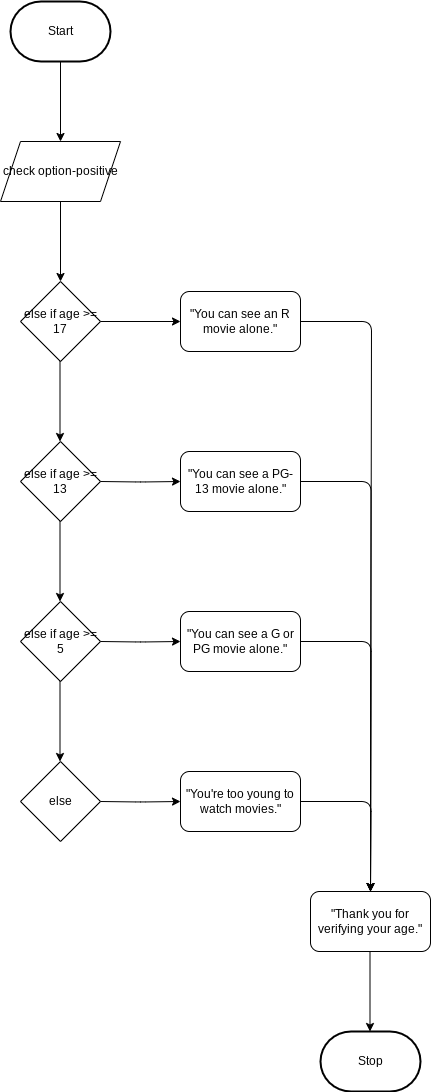

The diagram above was exported from draw.io. Its source (the exported page's mxGraphModel, read from the mxfile embedded in the PNG):
<mxGraphModel dx="772" dy="613" grid="1" gridSize="10" guides="1" tooltips="1" connect="1" arrows="1" fold="1" page="1" pageScale="1" pageWidth="850" pageHeight="1100" math="0" shadow="0">
  <root>
    <mxCell id="0" />
    <mxCell id="1" parent="0" />
    <mxCell id="34" style="edgeStyle=none;html=1;exitX=0.5;exitY=1;exitDx=0;exitDy=0;exitPerimeter=0;entryX=0.5;entryY=0;entryDx=0;entryDy=0;" parent="1" source="35" edge="1">
      <mxGeometry relative="1" as="geometry">
        <mxPoint x="230" y="350" as="targetPoint" />
      </mxGeometry>
    </mxCell>
    <mxCell id="35" value="Start" style="strokeWidth=2;html=1;shape=mxgraph.flowchart.terminator;whiteSpace=wrap;" parent="1" vertex="1">
      <mxGeometry x="180" y="210" width="100" height="60" as="geometry" />
    </mxCell>
    <mxCell id="36" style="edgeStyle=none;html=1;exitX=0.5;exitY=1;exitDx=0;exitDy=0;entryX=0.5;entryY=0;entryDx=0;entryDy=0;" parent="1" target="37" edge="1">
      <mxGeometry relative="1" as="geometry">
        <mxPoint x="230" y="410" as="sourcePoint" />
      </mxGeometry>
    </mxCell>
    <mxCell id="37" value="else if age &amp;gt;= 17" style="rhombus;whiteSpace=wrap;html=1;" parent="1" vertex="1">
      <mxGeometry x="190" y="490" width="80" height="80" as="geometry" />
    </mxCell>
    <mxCell id="38" style="edgeStyle=orthogonalEdgeStyle;html=1;exitX=1;exitY=0.5;exitDx=0;exitDy=0;entryX=0;entryY=0.5;entryDx=0;entryDy=0;" parent="1" source="37" target="41" edge="1">
      <mxGeometry relative="1" as="geometry">
        <mxPoint x="410" y="460" as="targetPoint" />
      </mxGeometry>
    </mxCell>
    <mxCell id="39" value="check option-positive" style="shape=parallelogram;perimeter=parallelogramPerimeter;whiteSpace=wrap;html=1;fixedSize=1;" parent="1" vertex="1">
      <mxGeometry x="170" y="350" width="120" height="60" as="geometry" />
    </mxCell>
    <mxCell id="40" style="edgeStyle=orthogonalEdgeStyle;html=1;exitX=1;exitY=0.5;exitDx=0;exitDy=0;" parent="1" source="41" edge="1">
      <mxGeometry relative="1" as="geometry">
        <mxPoint x="540" y="1100" as="targetPoint" />
        <mxPoint x="540" y="530" as="sourcePoint" />
        <Array as="points">
          <mxPoint x="541" y="530" />
        </Array>
      </mxGeometry>
    </mxCell>
    <mxCell id="41" value="&quot;You can see an R movie alone.&quot;" style="rounded=1;whiteSpace=wrap;html=1;" parent="1" vertex="1">
      <mxGeometry x="350" y="500" width="120" height="60" as="geometry" />
    </mxCell>
    <mxCell id="42" style="edgeStyle=none;html=1;exitX=0.5;exitY=1;exitDx=0;exitDy=0;entryX=0.5;entryY=0;entryDx=0;entryDy=0;" parent="1" edge="1">
      <mxGeometry relative="1" as="geometry">
        <mxPoint x="229.5" y="570" as="sourcePoint" />
        <mxPoint x="229.5" y="650" as="targetPoint" />
      </mxGeometry>
    </mxCell>
    <mxCell id="43" value="else if age &amp;gt;= 13" style="rhombus;whiteSpace=wrap;html=1;" parent="1" vertex="1">
      <mxGeometry x="190" y="650" width="80" height="80" as="geometry" />
    </mxCell>
    <mxCell id="44" style="edgeStyle=orthogonalEdgeStyle;html=1;exitX=1;exitY=0.5;exitDx=0;exitDy=0;entryX=0;entryY=0.5;entryDx=0;entryDy=0;" parent="1" target="46" edge="1">
      <mxGeometry relative="1" as="geometry">
        <mxPoint x="410" y="620" as="targetPoint" />
        <mxPoint x="270" y="690" as="sourcePoint" />
      </mxGeometry>
    </mxCell>
    <mxCell id="45" style="edgeStyle=orthogonalEdgeStyle;html=1;entryX=0.5;entryY=0;entryDx=0;entryDy=0;entryPerimeter=0;" parent="1" source="46" edge="1">
      <mxGeometry relative="1" as="geometry">
        <mxPoint x="540" y="1100" as="targetPoint" />
      </mxGeometry>
    </mxCell>
    <mxCell id="46" value="&quot;You can see a PG-13 movie alone.&quot;" style="rounded=1;whiteSpace=wrap;html=1;" parent="1" vertex="1">
      <mxGeometry x="350" y="660" width="120" height="60" as="geometry" />
    </mxCell>
    <mxCell id="47" style="edgeStyle=none;html=1;exitX=0.5;exitY=1;exitDx=0;exitDy=0;entryX=0.5;entryY=0;entryDx=0;entryDy=0;" parent="1" edge="1">
      <mxGeometry relative="1" as="geometry">
        <mxPoint x="229.5" y="730" as="sourcePoint" />
        <mxPoint x="229.5" y="810" as="targetPoint" />
      </mxGeometry>
    </mxCell>
    <mxCell id="48" value="else if age &amp;gt;= 5" style="rhombus;whiteSpace=wrap;html=1;" parent="1" vertex="1">
      <mxGeometry x="190" y="810" width="80" height="80" as="geometry" />
    </mxCell>
    <mxCell id="49" style="edgeStyle=orthogonalEdgeStyle;html=1;exitX=1;exitY=0.5;exitDx=0;exitDy=0;entryX=0;entryY=0.5;entryDx=0;entryDy=0;" parent="1" target="51" edge="1">
      <mxGeometry relative="1" as="geometry">
        <mxPoint x="410" y="780" as="targetPoint" />
        <mxPoint x="270" y="850" as="sourcePoint" />
      </mxGeometry>
    </mxCell>
    <mxCell id="50" style="edgeStyle=orthogonalEdgeStyle;html=1;exitX=1;exitY=0.5;exitDx=0;exitDy=0;" parent="1" source="51" edge="1">
      <mxGeometry relative="1" as="geometry">
        <mxPoint x="540" y="1100" as="targetPoint" />
      </mxGeometry>
    </mxCell>
    <mxCell id="51" value="&quot;You can see a G or PG movie alone.&quot;" style="rounded=1;whiteSpace=wrap;html=1;" parent="1" vertex="1">
      <mxGeometry x="350" y="820" width="120" height="60" as="geometry" />
    </mxCell>
    <mxCell id="52" style="edgeStyle=none;html=1;exitX=0.5;exitY=1;exitDx=0;exitDy=0;entryX=0.5;entryY=0;entryDx=0;entryDy=0;" parent="1" edge="1">
      <mxGeometry relative="1" as="geometry">
        <mxPoint x="229.5" y="890" as="sourcePoint" />
        <mxPoint x="229.5" y="970" as="targetPoint" />
      </mxGeometry>
    </mxCell>
    <mxCell id="53" value="else" style="rhombus;whiteSpace=wrap;html=1;" parent="1" vertex="1">
      <mxGeometry x="190" y="970" width="80" height="80" as="geometry" />
    </mxCell>
    <mxCell id="54" style="edgeStyle=orthogonalEdgeStyle;html=1;exitX=1;exitY=0.5;exitDx=0;exitDy=0;entryX=0;entryY=0.5;entryDx=0;entryDy=0;" parent="1" target="56" edge="1">
      <mxGeometry relative="1" as="geometry">
        <mxPoint x="410" y="940" as="targetPoint" />
        <mxPoint x="270" y="1010" as="sourcePoint" />
      </mxGeometry>
    </mxCell>
    <mxCell id="55" style="edgeStyle=orthogonalEdgeStyle;html=1;exitX=1;exitY=0.5;exitDx=0;exitDy=0;" parent="1" source="56" edge="1">
      <mxGeometry relative="1" as="geometry">
        <mxPoint x="540" y="1100" as="targetPoint" />
      </mxGeometry>
    </mxCell>
    <mxCell id="56" value="&quot;You're too young to watch movies.&quot;" style="rounded=1;whiteSpace=wrap;html=1;" parent="1" vertex="1">
      <mxGeometry x="350" y="980" width="120" height="60" as="geometry" />
    </mxCell>
    <mxCell id="57" value="Stop" style="strokeWidth=2;html=1;shape=mxgraph.flowchart.terminator;whiteSpace=wrap;" parent="1" vertex="1">
      <mxGeometry x="490" y="1240" width="100" height="60" as="geometry" />
    </mxCell>
    <mxCell id="58" value="&quot;Thank you for verifying your age.&quot;" style="rounded=1;whiteSpace=wrap;html=1;" parent="1" vertex="1">
      <mxGeometry x="480" y="1100" width="120" height="60" as="geometry" />
    </mxCell>
    <mxCell id="59" style="edgeStyle=none;html=1;exitX=0.5;exitY=1;exitDx=0;exitDy=0;entryX=0.5;entryY=0;entryDx=0;entryDy=0;" parent="1" edge="1">
      <mxGeometry relative="1" as="geometry">
        <mxPoint x="539.5" y="1160" as="sourcePoint" />
        <mxPoint x="539.5" y="1240" as="targetPoint" />
      </mxGeometry>
    </mxCell>
  </root>
</mxGraphModel>